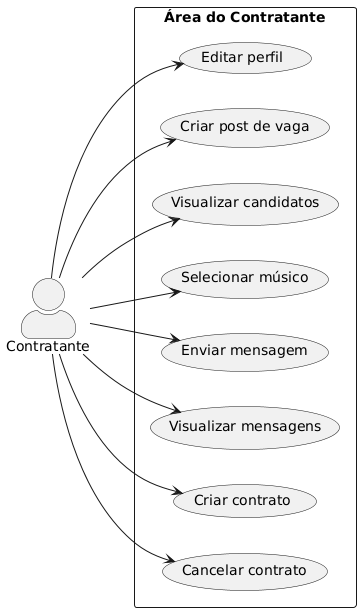

The diagram above was rendered by PlantUML. Its source (embedded in the PNG):
@startuml
left to right direction
skinparam packageStyle rectangle
skinparam actorStyle awesome

actor Contratante as "Contratante"

rectangle "Área do Contratante" {
  usecase "Editar perfil" as UC1
  usecase "Criar post de vaga" as UC2
  usecase "Visualizar candidatos" as UC3
  usecase "Selecionar músico" as UC4
  usecase "Enviar mensagem" as UC5
  usecase "Visualizar mensagens" as UC6
  usecase "Criar contrato" as UC7
  usecase "Cancelar contrato" as UC8
}

Contratante --> UC1
Contratante --> UC2
Contratante --> UC3
Contratante --> UC4
Contratante --> UC5
Contratante --> UC6
Contratante --> UC7
Contratante --> UC8
@enduml